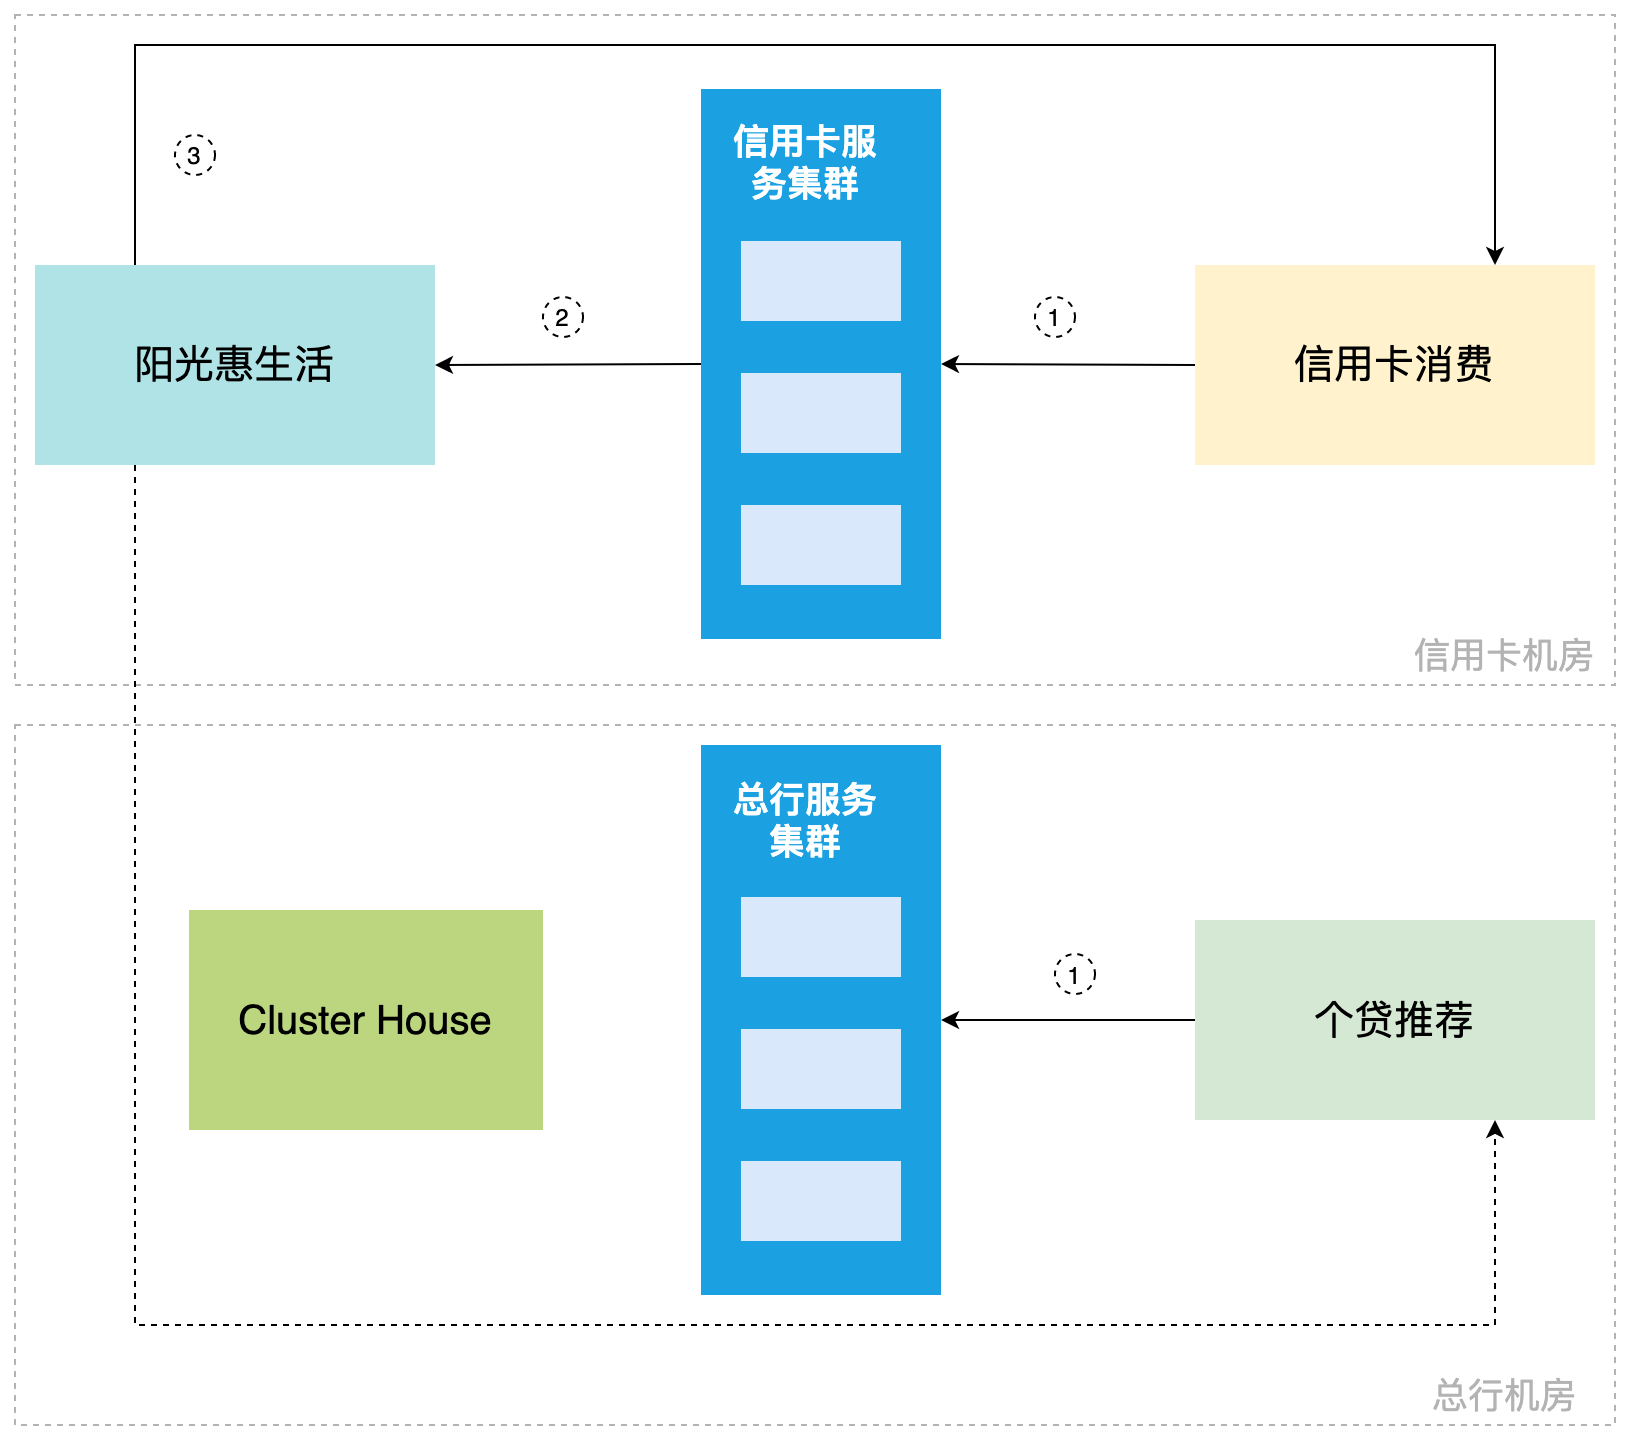

The diagram above was exported from draw.io. Its source (the exported page's mxGraphModel, read from the mxfile embedded in the PNG):
<mxGraphModel dx="1406" dy="756" grid="1" gridSize="10" guides="1" tooltips="1" connect="1" arrows="1" fold="1" page="1" pageScale="1" pageWidth="827" pageHeight="1169" math="0" shadow="0">
  <root>
    <mxCell id="w7jR7pLKq0rzB6JLpntk-0" />
    <mxCell id="w7jR7pLKq0rzB6JLpntk-1" parent="w7jR7pLKq0rzB6JLpntk-0" />
    <mxCell id="w7jR7pLKq0rzB6JLpntk-2" value="" style="rounded=0;whiteSpace=wrap;html=1;labelBorderColor=none;fontSize=56;fontColor=#CC0000;strokeColor=#B3B3B3;fillColor=none;dashed=1;" vertex="1" parent="w7jR7pLKq0rzB6JLpntk-1">
      <mxGeometry x="13" y="660" width="800" height="350" as="geometry" />
    </mxCell>
    <mxCell id="w7jR7pLKq0rzB6JLpntk-3" value="" style="rounded=0;whiteSpace=wrap;html=1;labelBorderColor=none;fontSize=56;fontColor=#CC0000;strokeColor=#B3B3B3;fillColor=none;dashed=1;" vertex="1" parent="w7jR7pLKq0rzB6JLpntk-1">
      <mxGeometry x="13" y="305" width="800" height="335" as="geometry" />
    </mxCell>
    <mxCell id="w7jR7pLKq0rzB6JLpntk-4" value="信用卡消费" style="rounded=0;whiteSpace=wrap;html=1;fillColor=#fff2cc;strokeColor=none;fontSize=20;" vertex="1" parent="w7jR7pLKq0rzB6JLpntk-1">
      <mxGeometry x="603" y="430" width="200" height="100" as="geometry" />
    </mxCell>
    <mxCell id="w7jR7pLKq0rzB6JLpntk-5" value="" style="rounded=0;whiteSpace=wrap;html=1;fillColor=#1ba1e2;strokeColor=none;fontColor=#ffffff;" vertex="1" parent="w7jR7pLKq0rzB6JLpntk-1">
      <mxGeometry x="356" y="342" width="120" height="275" as="geometry" />
    </mxCell>
    <mxCell id="w7jR7pLKq0rzB6JLpntk-6" value="" style="rounded=0;whiteSpace=wrap;html=1;fillColor=#dae8fc;strokeColor=none;" vertex="1" parent="w7jR7pLKq0rzB6JLpntk-1">
      <mxGeometry x="376" y="418" width="80" height="40" as="geometry" />
    </mxCell>
    <mxCell id="w7jR7pLKq0rzB6JLpntk-7" value="" style="rounded=0;whiteSpace=wrap;html=1;fillColor=#dae8fc;strokeColor=none;" vertex="1" parent="w7jR7pLKq0rzB6JLpntk-1">
      <mxGeometry x="376" y="484" width="80" height="40" as="geometry" />
    </mxCell>
    <mxCell id="w7jR7pLKq0rzB6JLpntk-8" value="" style="rounded=0;whiteSpace=wrap;html=1;fillColor=#dae8fc;strokeColor=none;" vertex="1" parent="w7jR7pLKq0rzB6JLpntk-1">
      <mxGeometry x="376" y="550" width="80" height="40" as="geometry" />
    </mxCell>
    <mxCell id="w7jR7pLKq0rzB6JLpntk-9" value="信用卡服务集群" style="text;html=1;strokeColor=none;fillColor=none;align=center;verticalAlign=middle;whiteSpace=wrap;rounded=0;fontColor=#FFFFFF;fontStyle=1;fontSize=18;" vertex="1" parent="w7jR7pLKq0rzB6JLpntk-1">
      <mxGeometry x="364" y="355" width="89" height="45" as="geometry" />
    </mxCell>
    <mxCell id="w7jR7pLKq0rzB6JLpntk-10" value="阳光惠生活" style="rounded=0;whiteSpace=wrap;html=1;fillColor=#b0e3e6;strokeColor=none;fontSize=20;" vertex="1" parent="w7jR7pLKq0rzB6JLpntk-1">
      <mxGeometry x="23" y="430" width="200" height="100" as="geometry" />
    </mxCell>
    <mxCell id="w7jR7pLKq0rzB6JLpntk-11" value="" style="endArrow=classic;html=1;rounded=0;exitX=0;exitY=0.5;exitDx=0;exitDy=0;entryX=1;entryY=0.5;entryDx=0;entryDy=0;" edge="1" parent="w7jR7pLKq0rzB6JLpntk-1" source="w7jR7pLKq0rzB6JLpntk-4" target="w7jR7pLKq0rzB6JLpntk-5">
      <mxGeometry width="50" height="50" relative="1" as="geometry">
        <mxPoint x="623" y="497.5" as="sourcePoint" />
        <mxPoint x="313" y="660" as="targetPoint" />
      </mxGeometry>
    </mxCell>
    <mxCell id="w7jR7pLKq0rzB6JLpntk-13" value="" style="endArrow=classic;html=1;rounded=0;exitX=0.25;exitY=0;exitDx=0;exitDy=0;entryX=0.75;entryY=0;entryDx=0;entryDy=0;" edge="1" parent="w7jR7pLKq0rzB6JLpntk-1" source="w7jR7pLKq0rzB6JLpntk-10" target="w7jR7pLKq0rzB6JLpntk-4">
      <mxGeometry width="50" height="50" relative="1" as="geometry">
        <mxPoint x="364.9200000000001" y="506.83000000000015" as="sourcePoint" />
        <mxPoint x="253" y="507.5" as="targetPoint" />
        <Array as="points">
          <mxPoint x="73" y="320" />
          <mxPoint x="753" y="320" />
        </Array>
      </mxGeometry>
    </mxCell>
    <mxCell id="w7jR7pLKq0rzB6JLpntk-14" value="个贷推荐" style="rounded=0;whiteSpace=wrap;html=1;fillColor=#d5e8d4;strokeColor=none;fontSize=20;" vertex="1" parent="w7jR7pLKq0rzB6JLpntk-1">
      <mxGeometry x="603" y="757.5" width="200" height="100" as="geometry" />
    </mxCell>
    <mxCell id="w7jR7pLKq0rzB6JLpntk-15" value="" style="endArrow=classic;html=1;rounded=0;exitX=0;exitY=0.5;exitDx=0;exitDy=0;entryX=1;entryY=0.5;entryDx=0;entryDy=0;" edge="1" parent="w7jR7pLKq0rzB6JLpntk-1" source="w7jR7pLKq0rzB6JLpntk-14" target="w7jR7pLKq0rzB6JLpntk-20">
      <mxGeometry width="50" height="50" relative="1" as="geometry">
        <mxPoint x="623" y="821.5" as="sourcePoint" />
        <mxPoint x="478.03999999999996" y="822.48" as="targetPoint" />
      </mxGeometry>
    </mxCell>
    <mxCell id="w7jR7pLKq0rzB6JLpntk-16" value="" style="endArrow=classic;html=1;rounded=0;exitX=0.25;exitY=1;exitDx=0;exitDy=0;entryX=0.75;entryY=1;entryDx=0;entryDy=0;dashed=1;" edge="1" parent="w7jR7pLKq0rzB6JLpntk-1" source="w7jR7pLKq0rzB6JLpntk-10" target="w7jR7pLKq0rzB6JLpntk-14">
      <mxGeometry width="50" height="50" relative="1" as="geometry">
        <mxPoint x="364.9200000000001" y="506.8299999999999" as="sourcePoint" />
        <mxPoint x="122" y="780" as="targetPoint" />
        <Array as="points">
          <mxPoint x="73" y="960" />
          <mxPoint x="753" y="960" />
        </Array>
      </mxGeometry>
    </mxCell>
    <mxCell id="w7jR7pLKq0rzB6JLpntk-17" value="1" style="ellipse;whiteSpace=wrap;html=1;aspect=fixed;fillColor=none;dashed=1;" vertex="1" parent="w7jR7pLKq0rzB6JLpntk-1">
      <mxGeometry x="523" y="446" width="20" height="20" as="geometry" />
    </mxCell>
    <mxCell id="w7jR7pLKq0rzB6JLpntk-19" value="3" style="ellipse;whiteSpace=wrap;html=1;aspect=fixed;fillColor=none;dashed=1;" vertex="1" parent="w7jR7pLKq0rzB6JLpntk-1">
      <mxGeometry x="93" y="365" width="20" height="20" as="geometry" />
    </mxCell>
    <mxCell id="w7jR7pLKq0rzB6JLpntk-20" value="" style="rounded=0;whiteSpace=wrap;html=1;fillColor=#1ba1e2;strokeColor=none;fontColor=#ffffff;" vertex="1" parent="w7jR7pLKq0rzB6JLpntk-1">
      <mxGeometry x="356" y="670" width="120" height="275" as="geometry" />
    </mxCell>
    <mxCell id="w7jR7pLKq0rzB6JLpntk-21" value="" style="rounded=0;whiteSpace=wrap;html=1;fillColor=#dae8fc;strokeColor=none;" vertex="1" parent="w7jR7pLKq0rzB6JLpntk-1">
      <mxGeometry x="376" y="746" width="80" height="40" as="geometry" />
    </mxCell>
    <mxCell id="w7jR7pLKq0rzB6JLpntk-22" value="" style="rounded=0;whiteSpace=wrap;html=1;fillColor=#dae8fc;strokeColor=none;" vertex="1" parent="w7jR7pLKq0rzB6JLpntk-1">
      <mxGeometry x="376" y="812" width="80" height="40" as="geometry" />
    </mxCell>
    <mxCell id="w7jR7pLKq0rzB6JLpntk-23" value="" style="rounded=0;whiteSpace=wrap;html=1;fillColor=#dae8fc;strokeColor=none;" vertex="1" parent="w7jR7pLKq0rzB6JLpntk-1">
      <mxGeometry x="376" y="878" width="80" height="40" as="geometry" />
    </mxCell>
    <mxCell id="w7jR7pLKq0rzB6JLpntk-24" value="总行服务集群" style="text;html=1;strokeColor=none;fillColor=none;align=center;verticalAlign=middle;whiteSpace=wrap;rounded=0;fontColor=#FFFFFF;fontStyle=1;fontSize=18;" vertex="1" parent="w7jR7pLKq0rzB6JLpntk-1">
      <mxGeometry x="364" y="683" width="89" height="47" as="geometry" />
    </mxCell>
    <mxCell id="w7jR7pLKq0rzB6JLpntk-25" value="信用卡机房" style="text;html=1;strokeColor=none;fillColor=none;align=center;verticalAlign=middle;whiteSpace=wrap;rounded=0;dashed=1;labelBorderColor=none;fontSize=18;fontColor=#B3B3B3;" vertex="1" parent="w7jR7pLKq0rzB6JLpntk-1">
      <mxGeometry x="703" y="610" width="110" height="30" as="geometry" />
    </mxCell>
    <mxCell id="w7jR7pLKq0rzB6JLpntk-26" value="总行机房" style="text;html=1;strokeColor=none;fillColor=none;align=center;verticalAlign=middle;whiteSpace=wrap;rounded=0;dashed=1;labelBorderColor=none;fontSize=18;fontColor=#B3B3B3;" vertex="1" parent="w7jR7pLKq0rzB6JLpntk-1">
      <mxGeometry x="703" y="980" width="110" height="30" as="geometry" />
    </mxCell>
    <mxCell id="w7jR7pLKq0rzB6JLpntk-27" value="&lt;font style=&quot;font-size: 20px&quot;&gt;Cluster House&lt;/font&gt;" style="rounded=0;whiteSpace=wrap;html=1;dashed=1;labelBorderColor=none;fontSize=20;strokeColor=none;fillColor=#BBD67F;align=center;" vertex="1" parent="w7jR7pLKq0rzB6JLpntk-1">
      <mxGeometry x="100" y="752.5" width="177" height="110" as="geometry" />
    </mxCell>
    <mxCell id="w7jR7pLKq0rzB6JLpntk-31" value="1" style="ellipse;whiteSpace=wrap;html=1;aspect=fixed;fillColor=none;dashed=1;" vertex="1" parent="w7jR7pLKq0rzB6JLpntk-1">
      <mxGeometry x="533" y="774.5" width="20" height="20" as="geometry" />
    </mxCell>
    <mxCell id="w7jR7pLKq0rzB6JLpntk-33" value="" style="endArrow=classic;html=1;rounded=0;entryX=1;entryY=0.5;entryDx=0;entryDy=0;exitX=0;exitY=0.5;exitDx=0;exitDy=0;" edge="1" parent="w7jR7pLKq0rzB6JLpntk-1" source="w7jR7pLKq0rzB6JLpntk-5" target="w7jR7pLKq0rzB6JLpntk-10">
      <mxGeometry width="50" height="50" relative="1" as="geometry">
        <mxPoint x="360" y="480" as="sourcePoint" />
        <mxPoint x="486" y="489.5" as="targetPoint" />
      </mxGeometry>
    </mxCell>
    <mxCell id="w7jR7pLKq0rzB6JLpntk-34" value="2" style="ellipse;whiteSpace=wrap;html=1;aspect=fixed;fillColor=none;dashed=1;" vertex="1" parent="w7jR7pLKq0rzB6JLpntk-1">
      <mxGeometry x="277" y="446" width="20" height="20" as="geometry" />
    </mxCell>
  </root>
</mxGraphModel>